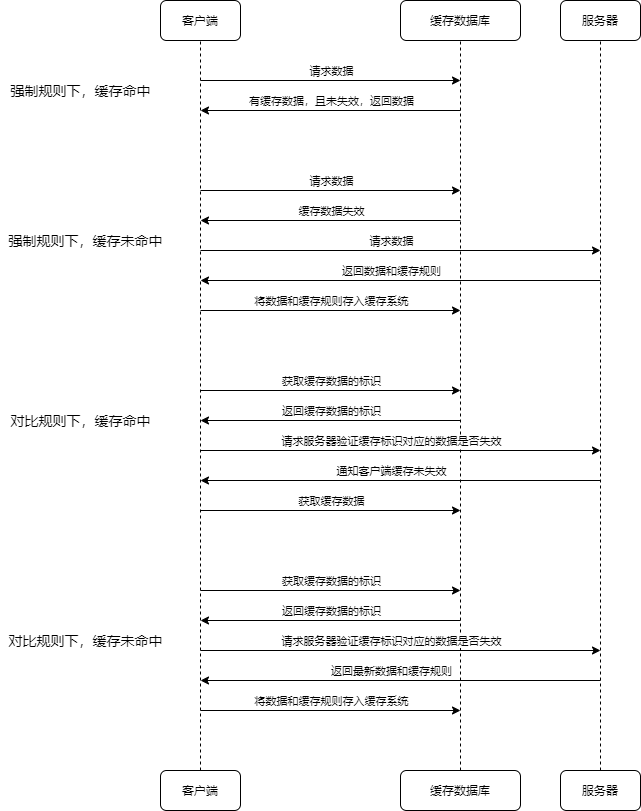

The diagram above was exported from draw.io. Its source (the exported page's mxGraphModel, read from the mxfile embedded in the PNG):
<mxGraphModel dx="1230" dy="614" grid="1" gridSize="10" guides="1" tooltips="1" connect="1" arrows="1" fold="1" page="1" pageScale="1" pageWidth="690" pageHeight="980" math="0" shadow="0">
  <root>
    <mxCell id="0" />
    <mxCell id="1" parent="0" />
    <mxCell id="2" value="客户端" style="rounded=1;whiteSpace=wrap;html=1;" vertex="1" parent="1">
      <mxGeometry x="170" y="50" width="80" height="40" as="geometry" />
    </mxCell>
    <mxCell id="4" value="客户端" style="rounded=1;whiteSpace=wrap;html=1;" vertex="1" parent="1">
      <mxGeometry x="170" y="820" width="80" height="40" as="geometry" />
    </mxCell>
    <mxCell id="5" value="缓存数据库" style="rounded=1;whiteSpace=wrap;html=1;" vertex="1" parent="1">
      <mxGeometry x="410" y="50" width="120" height="40" as="geometry" />
    </mxCell>
    <mxCell id="6" value="缓存数据库" style="rounded=1;whiteSpace=wrap;html=1;" vertex="1" parent="1">
      <mxGeometry x="410" y="820" width="120" height="40" as="geometry" />
    </mxCell>
    <mxCell id="7" value="服务器" style="rounded=1;whiteSpace=wrap;html=1;" vertex="1" parent="1">
      <mxGeometry x="570" y="50" width="80" height="40" as="geometry" />
    </mxCell>
    <mxCell id="8" value="服务器" style="rounded=1;whiteSpace=wrap;html=1;" vertex="1" parent="1">
      <mxGeometry x="570" y="820" width="80" height="40" as="geometry" />
    </mxCell>
    <mxCell id="9" value="" style="endArrow=none;dashed=1;html=1;entryX=0.5;entryY=1;entryDx=0;entryDy=0;exitX=0.5;exitY=0;exitDx=0;exitDy=0;" edge="1" parent="1" source="4" target="2">
      <mxGeometry width="50" height="50" relative="1" as="geometry">
        <mxPoint x="210" y="280" as="sourcePoint" />
        <mxPoint x="590" y="200" as="targetPoint" />
      </mxGeometry>
    </mxCell>
    <mxCell id="10" value="" style="endArrow=none;dashed=1;html=1;entryX=0.5;entryY=1;entryDx=0;entryDy=0;exitX=0.5;exitY=0;exitDx=0;exitDy=0;" edge="1" parent="1" source="8" target="7">
      <mxGeometry width="50" height="50" relative="1" as="geometry">
        <mxPoint x="540" y="250" as="sourcePoint" />
        <mxPoint x="590" y="200" as="targetPoint" />
      </mxGeometry>
    </mxCell>
    <mxCell id="11" value="" style="endArrow=none;dashed=1;html=1;entryX=0.5;entryY=1;entryDx=0;entryDy=0;exitX=0.5;exitY=0;exitDx=0;exitDy=0;" edge="1" parent="1" source="6" target="5">
      <mxGeometry width="50" height="50" relative="1" as="geometry">
        <mxPoint x="540" y="250" as="sourcePoint" />
        <mxPoint x="590" y="200" as="targetPoint" />
      </mxGeometry>
    </mxCell>
    <mxCell id="12" value="" style="endArrow=classic;html=1;" edge="1" parent="1">
      <mxGeometry width="50" height="50" relative="1" as="geometry">
        <mxPoint x="210" y="130" as="sourcePoint" />
        <mxPoint x="470" y="130" as="targetPoint" />
      </mxGeometry>
    </mxCell>
    <mxCell id="14" value="请求数据" style="edgeLabel;html=1;align=center;verticalAlign=middle;resizable=0;points=[];" vertex="1" connectable="0" parent="12">
      <mxGeometry x="0.1569" y="2" relative="1" as="geometry">
        <mxPoint x="-20" y="-8" as="offset" />
      </mxGeometry>
    </mxCell>
    <mxCell id="15" value="" style="endArrow=classic;html=1;" edge="1" parent="1">
      <mxGeometry width="50" height="50" relative="1" as="geometry">
        <mxPoint x="470" y="160" as="sourcePoint" />
        <mxPoint x="210" y="160" as="targetPoint" />
      </mxGeometry>
    </mxCell>
    <mxCell id="16" value="有缓存数据，且未失效，返回数据" style="edgeLabel;html=1;align=center;verticalAlign=middle;resizable=0;points=[];" vertex="1" connectable="0" parent="15">
      <mxGeometry x="0.1738" y="1" relative="1" as="geometry">
        <mxPoint x="23" y="-11" as="offset" />
      </mxGeometry>
    </mxCell>
    <mxCell id="17" value="" style="endArrow=classic;html=1;" edge="1" parent="1">
      <mxGeometry width="50" height="50" relative="1" as="geometry">
        <mxPoint x="210" y="240" as="sourcePoint" />
        <mxPoint x="470" y="240" as="targetPoint" />
      </mxGeometry>
    </mxCell>
    <mxCell id="18" value="请求数据" style="edgeLabel;html=1;align=center;verticalAlign=middle;resizable=0;points=[];" vertex="1" connectable="0" parent="17">
      <mxGeometry x="0.1723" y="1" relative="1" as="geometry">
        <mxPoint x="-22" y="-9" as="offset" />
      </mxGeometry>
    </mxCell>
    <mxCell id="19" value="" style="endArrow=classic;html=1;" edge="1" parent="1">
      <mxGeometry width="50" height="50" relative="1" as="geometry">
        <mxPoint x="470" y="270" as="sourcePoint" />
        <mxPoint x="210" y="270" as="targetPoint" />
      </mxGeometry>
    </mxCell>
    <mxCell id="20" value="缓存数据失效" style="edgeLabel;html=1;align=center;verticalAlign=middle;resizable=0;points=[];" vertex="1" connectable="0" parent="19">
      <mxGeometry x="-0.1031" y="-1" relative="1" as="geometry">
        <mxPoint x="-13" y="-9" as="offset" />
      </mxGeometry>
    </mxCell>
    <mxCell id="21" value="" style="endArrow=classic;html=1;" edge="1" parent="1">
      <mxGeometry width="50" height="50" relative="1" as="geometry">
        <mxPoint x="210" y="300" as="sourcePoint" />
        <mxPoint x="610" y="300" as="targetPoint" />
      </mxGeometry>
    </mxCell>
    <mxCell id="22" value="请求数据" style="edgeLabel;html=1;align=center;verticalAlign=middle;resizable=0;points=[];" vertex="1" connectable="0" parent="21">
      <mxGeometry x="0.167" y="-1" relative="1" as="geometry">
        <mxPoint x="-43" y="-11" as="offset" />
      </mxGeometry>
    </mxCell>
    <mxCell id="23" value="" style="endArrow=classic;html=1;" edge="1" parent="1">
      <mxGeometry width="50" height="50" relative="1" as="geometry">
        <mxPoint x="610" y="330" as="sourcePoint" />
        <mxPoint x="210" y="330" as="targetPoint" />
      </mxGeometry>
    </mxCell>
    <mxCell id="24" value="返回数据和缓存规则" style="edgeLabel;html=1;align=center;verticalAlign=middle;resizable=0;points=[];" vertex="1" connectable="0" parent="23">
      <mxGeometry x="0.313" y="-1" relative="1" as="geometry">
        <mxPoint x="53" y="-9" as="offset" />
      </mxGeometry>
    </mxCell>
    <mxCell id="25" value="" style="endArrow=classic;html=1;" edge="1" parent="1">
      <mxGeometry width="50" height="50" relative="1" as="geometry">
        <mxPoint x="210" y="360" as="sourcePoint" />
        <mxPoint x="470" y="360" as="targetPoint" />
      </mxGeometry>
    </mxCell>
    <mxCell id="26" value="将数据和缓存规则存入缓存系统" style="edgeLabel;html=1;align=center;verticalAlign=middle;resizable=0;points=[];" vertex="1" connectable="0" parent="25">
      <mxGeometry x="-0.2585" y="4" relative="1" as="geometry">
        <mxPoint x="34" y="-6" as="offset" />
      </mxGeometry>
    </mxCell>
    <mxCell id="40" value="" style="endArrow=classic;html=1;" edge="1" parent="1">
      <mxGeometry width="50" height="50" relative="1" as="geometry">
        <mxPoint x="210" y="640" as="sourcePoint" />
        <mxPoint x="470" y="640" as="targetPoint" />
      </mxGeometry>
    </mxCell>
    <mxCell id="41" value="获取缓存数据的标识" style="edgeLabel;html=1;align=center;verticalAlign=middle;resizable=0;points=[];" vertex="1" connectable="0" parent="40">
      <mxGeometry x="0.1723" y="1" relative="1" as="geometry">
        <mxPoint x="-22" y="-9" as="offset" />
      </mxGeometry>
    </mxCell>
    <mxCell id="42" value="" style="endArrow=classic;html=1;" edge="1" parent="1">
      <mxGeometry width="50" height="50" relative="1" as="geometry">
        <mxPoint x="470" y="670" as="sourcePoint" />
        <mxPoint x="210" y="670" as="targetPoint" />
      </mxGeometry>
    </mxCell>
    <mxCell id="43" value="返回缓存数据的标识" style="edgeLabel;html=1;align=center;verticalAlign=middle;resizable=0;points=[];" vertex="1" connectable="0" parent="42">
      <mxGeometry x="-0.1031" y="-1" relative="1" as="geometry">
        <mxPoint x="-13" y="-9" as="offset" />
      </mxGeometry>
    </mxCell>
    <mxCell id="44" value="" style="endArrow=classic;html=1;" edge="1" parent="1">
      <mxGeometry width="50" height="50" relative="1" as="geometry">
        <mxPoint x="210" y="700" as="sourcePoint" />
        <mxPoint x="610" y="700" as="targetPoint" />
      </mxGeometry>
    </mxCell>
    <mxCell id="45" value="请求服务器验证缓存标识对应的数据是否失效" style="edgeLabel;html=1;align=center;verticalAlign=middle;resizable=0;points=[];" vertex="1" connectable="0" parent="44">
      <mxGeometry x="0.167" y="-1" relative="1" as="geometry">
        <mxPoint x="-43" y="-11" as="offset" />
      </mxGeometry>
    </mxCell>
    <mxCell id="46" value="" style="endArrow=classic;html=1;" edge="1" parent="1">
      <mxGeometry width="50" height="50" relative="1" as="geometry">
        <mxPoint x="610" y="730" as="sourcePoint" />
        <mxPoint x="210" y="730" as="targetPoint" />
      </mxGeometry>
    </mxCell>
    <mxCell id="47" value="返回最新数据和缓存规则" style="edgeLabel;html=1;align=center;verticalAlign=middle;resizable=0;points=[];" vertex="1" connectable="0" parent="46">
      <mxGeometry x="0.313" y="-1" relative="1" as="geometry">
        <mxPoint x="53" y="-9" as="offset" />
      </mxGeometry>
    </mxCell>
    <mxCell id="48" value="" style="endArrow=classic;html=1;" edge="1" parent="1">
      <mxGeometry width="50" height="50" relative="1" as="geometry">
        <mxPoint x="210" y="760" as="sourcePoint" />
        <mxPoint x="470" y="760" as="targetPoint" />
      </mxGeometry>
    </mxCell>
    <mxCell id="49" value="将数据和缓存规则存入缓存系统" style="edgeLabel;html=1;align=center;verticalAlign=middle;resizable=0;points=[];" vertex="1" connectable="0" parent="48">
      <mxGeometry x="-0.2585" y="4" relative="1" as="geometry">
        <mxPoint x="34" y="-6" as="offset" />
      </mxGeometry>
    </mxCell>
    <mxCell id="51" value="&lt;font style=&quot;font-size: 14px&quot;&gt;强制规则下，缓存命中&lt;/font&gt;" style="text;html=1;align=center;verticalAlign=middle;resizable=0;points=[];autosize=1;" vertex="1" parent="1">
      <mxGeometry x="10" y="130" width="160" height="20" as="geometry" />
    </mxCell>
    <mxCell id="52" value="&lt;font style=&quot;font-size: 14px&quot;&gt;强制规则下，缓存未命中&lt;/font&gt;" style="text;html=1;align=center;verticalAlign=middle;resizable=0;points=[];autosize=1;" vertex="1" parent="1">
      <mxGeometry x="10" y="280" width="170" height="20" as="geometry" />
    </mxCell>
    <mxCell id="53" value="&lt;font style=&quot;font-size: 14px&quot;&gt;对比规则下，缓存命中&lt;/font&gt;" style="text;html=1;align=center;verticalAlign=middle;resizable=0;points=[];autosize=1;" vertex="1" parent="1">
      <mxGeometry x="10" y="460" width="160" height="20" as="geometry" />
    </mxCell>
    <mxCell id="54" value="&lt;font style=&quot;font-size: 14px&quot;&gt;对比规则下，缓存未命中&lt;/font&gt;" style="text;html=1;align=center;verticalAlign=middle;resizable=0;points=[];autosize=1;" vertex="1" parent="1">
      <mxGeometry x="10" y="680" width="170" height="20" as="geometry" />
    </mxCell>
    <mxCell id="55" value="" style="endArrow=classic;html=1;" edge="1" parent="1">
      <mxGeometry width="50" height="50" relative="1" as="geometry">
        <mxPoint x="210" y="440" as="sourcePoint" />
        <mxPoint x="470" y="440" as="targetPoint" />
      </mxGeometry>
    </mxCell>
    <mxCell id="56" value="获取缓存数据的标识" style="edgeLabel;html=1;align=center;verticalAlign=middle;resizable=0;points=[];" vertex="1" connectable="0" parent="55">
      <mxGeometry x="0.1723" y="1" relative="1" as="geometry">
        <mxPoint x="-22" y="-9" as="offset" />
      </mxGeometry>
    </mxCell>
    <mxCell id="57" value="" style="endArrow=classic;html=1;" edge="1" parent="1">
      <mxGeometry width="50" height="50" relative="1" as="geometry">
        <mxPoint x="470" y="470" as="sourcePoint" />
        <mxPoint x="210" y="470" as="targetPoint" />
      </mxGeometry>
    </mxCell>
    <mxCell id="58" value="返回缓存数据的标识" style="edgeLabel;html=1;align=center;verticalAlign=middle;resizable=0;points=[];" vertex="1" connectable="0" parent="57">
      <mxGeometry x="-0.1031" y="-1" relative="1" as="geometry">
        <mxPoint x="-13" y="-9" as="offset" />
      </mxGeometry>
    </mxCell>
    <mxCell id="59" value="" style="endArrow=classic;html=1;" edge="1" parent="1">
      <mxGeometry width="50" height="50" relative="1" as="geometry">
        <mxPoint x="210" y="500" as="sourcePoint" />
        <mxPoint x="610" y="500" as="targetPoint" />
      </mxGeometry>
    </mxCell>
    <mxCell id="60" value="请求服务器验证缓存标识对应的数据是否失效" style="edgeLabel;html=1;align=center;verticalAlign=middle;resizable=0;points=[];" vertex="1" connectable="0" parent="59">
      <mxGeometry x="0.167" y="-1" relative="1" as="geometry">
        <mxPoint x="-43" y="-11" as="offset" />
      </mxGeometry>
    </mxCell>
    <mxCell id="61" value="" style="endArrow=classic;html=1;" edge="1" parent="1">
      <mxGeometry width="50" height="50" relative="1" as="geometry">
        <mxPoint x="610" y="530" as="sourcePoint" />
        <mxPoint x="210" y="530" as="targetPoint" />
      </mxGeometry>
    </mxCell>
    <mxCell id="62" value="通知客户端缓存未失效" style="edgeLabel;html=1;align=center;verticalAlign=middle;resizable=0;points=[];" vertex="1" connectable="0" parent="61">
      <mxGeometry x="0.313" y="-1" relative="1" as="geometry">
        <mxPoint x="53" y="-9" as="offset" />
      </mxGeometry>
    </mxCell>
    <mxCell id="63" value="" style="endArrow=classic;html=1;" edge="1" parent="1">
      <mxGeometry width="50" height="50" relative="1" as="geometry">
        <mxPoint x="210" y="560" as="sourcePoint" />
        <mxPoint x="470" y="560" as="targetPoint" />
      </mxGeometry>
    </mxCell>
    <mxCell id="64" value="获取缓存数据" style="edgeLabel;html=1;align=center;verticalAlign=middle;resizable=0;points=[];" vertex="1" connectable="0" parent="63">
      <mxGeometry x="-0.2585" y="4" relative="1" as="geometry">
        <mxPoint x="34" y="-6" as="offset" />
      </mxGeometry>
    </mxCell>
  </root>
</mxGraphModel>